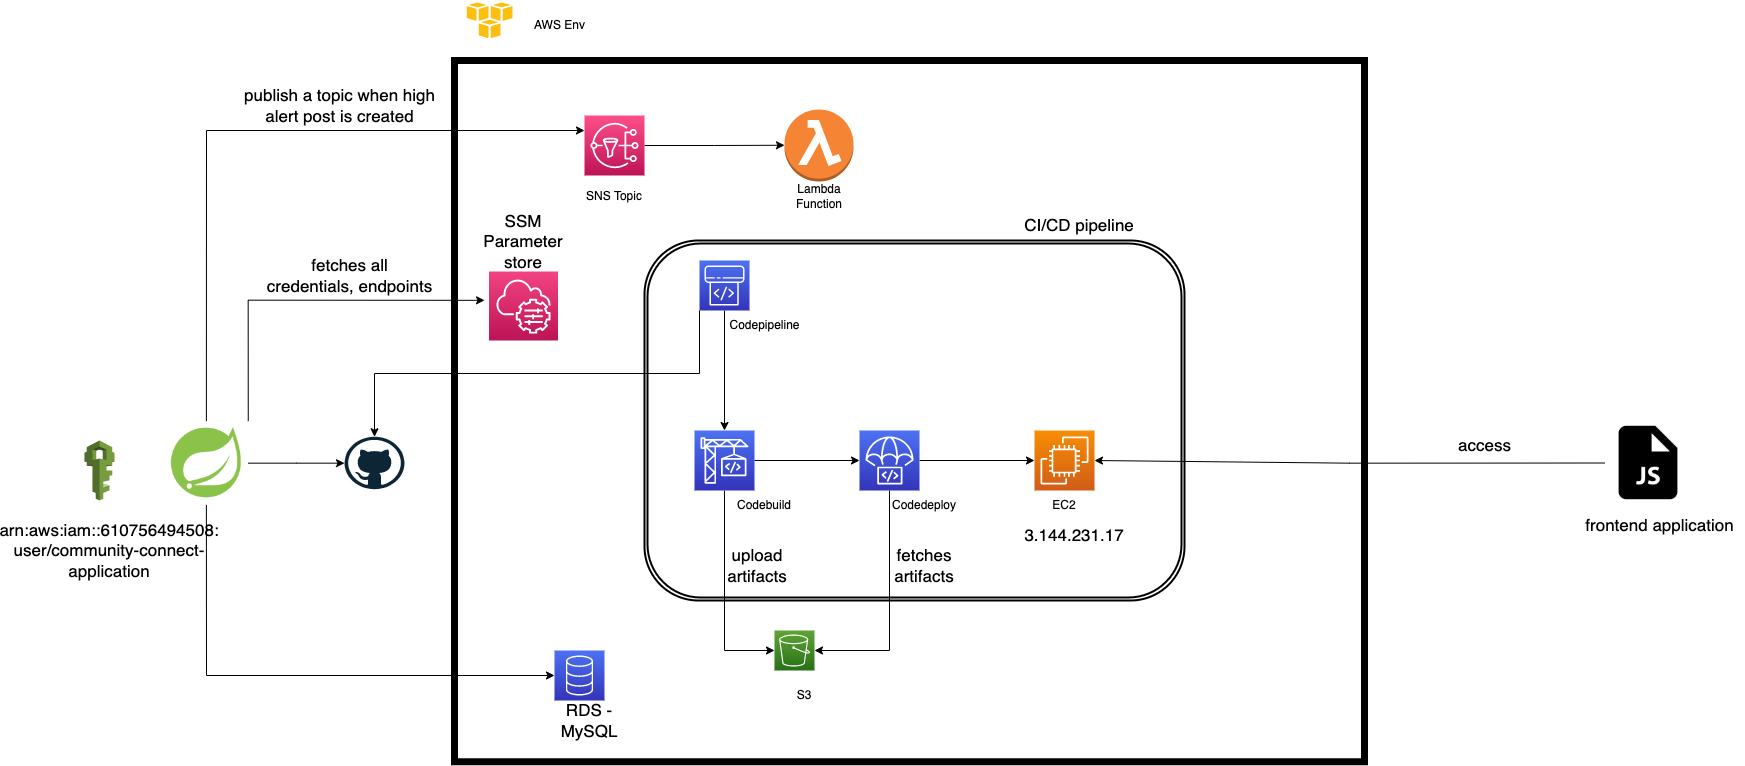

The diagram above was exported from draw.io. Its source (the exported page's mxGraphModel, read from the mxfile embedded in the PNG):
<mxGraphModel dx="4270" dy="2923" grid="1" gridSize="10" guides="1" tooltips="1" connect="1" arrows="1" fold="1" page="1" pageScale="1" pageWidth="850" pageHeight="1100" math="0" shadow="0">
  <root>
    <mxCell id="0" />
    <mxCell id="1" parent="0" />
    <mxCell id="9MU4lNo-jA503aQBhvzm-35" value="" style="rounded=0;whiteSpace=wrap;html=1;fillColor=none;movable=1;resizable=1;rotatable=1;deletable=1;editable=1;locked=0;connectable=1;strokeWidth=7;" vertex="1" parent="1">
      <mxGeometry x="20" y="-70" width="910" height="701.25" as="geometry" />
    </mxCell>
    <mxCell id="9MU4lNo-jA503aQBhvzm-29" value="" style="shape=ext;double=1;rounded=1;whiteSpace=wrap;html=1;fillColor=none;glass=1;movable=1;resizable=1;rotatable=1;deletable=1;editable=1;locked=0;connectable=1;strokeWidth=2;gradientColor=none;" vertex="1" parent="1">
      <mxGeometry x="210" y="110" width="540" height="360" as="geometry" />
    </mxCell>
    <mxCell id="9MU4lNo-jA503aQBhvzm-2" value="" style="dashed=0;outlineConnect=0;html=1;align=center;labelPosition=center;verticalLabelPosition=bottom;verticalAlign=top;shape=mxgraph.weblogos.github" vertex="1" parent="1">
      <mxGeometry x="-90" y="306.25" width="60" height="52.5" as="geometry" />
    </mxCell>
    <mxCell id="9MU4lNo-jA503aQBhvzm-15" value="" style="edgeStyle=orthogonalEdgeStyle;rounded=0;orthogonalLoop=1;jettySize=auto;html=1;" edge="1" parent="1" source="9MU4lNo-jA503aQBhvzm-3" target="9MU4lNo-jA503aQBhvzm-2">
      <mxGeometry relative="1" as="geometry" />
    </mxCell>
    <mxCell id="9MU4lNo-jA503aQBhvzm-24" style="edgeStyle=orthogonalEdgeStyle;rounded=0;orthogonalLoop=1;jettySize=auto;html=1;exitX=0.5;exitY=1;exitDx=0;exitDy=0;entryX=0;entryY=0.5;entryDx=0;entryDy=0;entryPerimeter=0;" edge="1" parent="1" source="9MU4lNo-jA503aQBhvzm-3" target="9MU4lNo-jA503aQBhvzm-23">
      <mxGeometry relative="1" as="geometry" />
    </mxCell>
    <mxCell id="9MU4lNo-jA503aQBhvzm-39" style="edgeStyle=orthogonalEdgeStyle;rounded=0;orthogonalLoop=1;jettySize=auto;html=1;exitX=0.5;exitY=0;exitDx=0;exitDy=0;entryX=0;entryY=0.25;entryDx=0;entryDy=0;entryPerimeter=0;" edge="1" parent="1" source="9MU4lNo-jA503aQBhvzm-3" target="9MU4lNo-jA503aQBhvzm-25">
      <mxGeometry relative="1" as="geometry" />
    </mxCell>
    <mxCell id="9MU4lNo-jA503aQBhvzm-58" style="edgeStyle=orthogonalEdgeStyle;rounded=0;orthogonalLoop=1;jettySize=auto;html=1;exitX=1;exitY=0;exitDx=0;exitDy=0;entryX=0.033;entryY=0.342;entryDx=0;entryDy=0;entryPerimeter=0;fontSize=17;" edge="1" parent="1" source="9MU4lNo-jA503aQBhvzm-3" target="9MU4lNo-jA503aQBhvzm-35">
      <mxGeometry relative="1" as="geometry" />
    </mxCell>
    <mxCell id="9MU4lNo-jA503aQBhvzm-3" value="" style="shape=image;verticalLabelPosition=bottom;labelBackgroundColor=default;verticalAlign=top;aspect=fixed;imageAspect=0;image=https://img.icons8.com/color/512/spring-logo.png;" vertex="1" parent="1">
      <mxGeometry x="-270" y="290.63" width="83.75" height="83.75" as="geometry" />
    </mxCell>
    <mxCell id="9MU4lNo-jA503aQBhvzm-18" value="" style="edgeStyle=orthogonalEdgeStyle;rounded=0;orthogonalLoop=1;jettySize=auto;html=1;" edge="1" parent="1" source="9MU4lNo-jA503aQBhvzm-6" target="9MU4lNo-jA503aQBhvzm-8">
      <mxGeometry relative="1" as="geometry" />
    </mxCell>
    <mxCell id="9MU4lNo-jA503aQBhvzm-56" style="edgeStyle=orthogonalEdgeStyle;rounded=0;orthogonalLoop=1;jettySize=auto;html=1;exitX=0.5;exitY=1;exitDx=0;exitDy=0;exitPerimeter=0;fontSize=17;" edge="1" parent="1" source="9MU4lNo-jA503aQBhvzm-5" target="9MU4lNo-jA503aQBhvzm-7">
      <mxGeometry relative="1" as="geometry" />
    </mxCell>
    <mxCell id="9MU4lNo-jA503aQBhvzm-57" style="edgeStyle=orthogonalEdgeStyle;rounded=0;orthogonalLoop=1;jettySize=auto;html=1;exitX=0;exitY=1;exitDx=0;exitDy=0;exitPerimeter=0;fontSize=17;" edge="1" parent="1" source="9MU4lNo-jA503aQBhvzm-5" target="9MU4lNo-jA503aQBhvzm-2">
      <mxGeometry relative="1" as="geometry" />
    </mxCell>
    <mxCell id="9MU4lNo-jA503aQBhvzm-5" value="" style="sketch=0;points=[[0,0,0],[0.25,0,0],[0.5,0,0],[0.75,0,0],[1,0,0],[0,1,0],[0.25,1,0],[0.5,1,0],[0.75,1,0],[1,1,0],[0,0.25,0],[0,0.5,0],[0,0.75,0],[1,0.25,0],[1,0.5,0],[1,0.75,0]];outlineConnect=0;fontColor=#232F3E;gradientColor=#4D72F3;gradientDirection=north;fillColor=#3334B9;strokeColor=#ffffff;dashed=0;verticalLabelPosition=bottom;verticalAlign=top;align=center;html=1;fontSize=12;fontStyle=0;aspect=fixed;shape=mxgraph.aws4.resourceIcon;resIcon=mxgraph.aws4.codepipeline;" vertex="1" parent="1">
      <mxGeometry x="265" y="130" width="50" height="50" as="geometry" />
    </mxCell>
    <mxCell id="9MU4lNo-jA503aQBhvzm-21" style="edgeStyle=orthogonalEdgeStyle;rounded=0;orthogonalLoop=1;jettySize=auto;html=1;exitX=0.5;exitY=1;exitDx=0;exitDy=0;exitPerimeter=0;entryX=1;entryY=0.5;entryDx=0;entryDy=0;entryPerimeter=0;" edge="1" parent="1" source="9MU4lNo-jA503aQBhvzm-6" target="9MU4lNo-jA503aQBhvzm-19">
      <mxGeometry relative="1" as="geometry" />
    </mxCell>
    <mxCell id="9MU4lNo-jA503aQBhvzm-6" value="" style="sketch=0;points=[[0,0,0],[0.25,0,0],[0.5,0,0],[0.75,0,0],[1,0,0],[0,1,0],[0.25,1,0],[0.5,1,0],[0.75,1,0],[1,1,0],[0,0.25,0],[0,0.5,0],[0,0.75,0],[1,0.25,0],[1,0.5,0],[1,0.75,0]];outlineConnect=0;fontColor=#232F3E;gradientColor=#4D72F3;gradientDirection=north;fillColor=#3334B9;strokeColor=#ffffff;dashed=0;verticalLabelPosition=bottom;verticalAlign=top;align=center;html=1;fontSize=12;fontStyle=0;aspect=fixed;shape=mxgraph.aws4.resourceIcon;resIcon=mxgraph.aws4.codedeploy;" vertex="1" parent="1">
      <mxGeometry x="425" y="300" width="60" height="60" as="geometry" />
    </mxCell>
    <mxCell id="9MU4lNo-jA503aQBhvzm-17" value="" style="edgeStyle=orthogonalEdgeStyle;rounded=0;orthogonalLoop=1;jettySize=auto;html=1;" edge="1" parent="1" source="9MU4lNo-jA503aQBhvzm-7" target="9MU4lNo-jA503aQBhvzm-6">
      <mxGeometry relative="1" as="geometry" />
    </mxCell>
    <mxCell id="9MU4lNo-jA503aQBhvzm-22" style="edgeStyle=orthogonalEdgeStyle;rounded=0;orthogonalLoop=1;jettySize=auto;html=1;exitX=0.5;exitY=1;exitDx=0;exitDy=0;exitPerimeter=0;entryX=0;entryY=0.5;entryDx=0;entryDy=0;entryPerimeter=0;" edge="1" parent="1" source="9MU4lNo-jA503aQBhvzm-7" target="9MU4lNo-jA503aQBhvzm-19">
      <mxGeometry relative="1" as="geometry" />
    </mxCell>
    <mxCell id="9MU4lNo-jA503aQBhvzm-7" value="" style="sketch=0;points=[[0,0,0],[0.25,0,0],[0.5,0,0],[0.75,0,0],[1,0,0],[0,1,0],[0.25,1,0],[0.5,1,0],[0.75,1,0],[1,1,0],[0,0.25,0],[0,0.5,0],[0,0.75,0],[1,0.25,0],[1,0.5,0],[1,0.75,0]];outlineConnect=0;fontColor=#232F3E;gradientColor=#4D72F3;gradientDirection=north;fillColor=#3334B9;strokeColor=#ffffff;dashed=0;verticalLabelPosition=bottom;verticalAlign=top;align=center;html=1;fontSize=12;fontStyle=0;aspect=fixed;shape=mxgraph.aws4.resourceIcon;resIcon=mxgraph.aws4.codebuild;" vertex="1" parent="1">
      <mxGeometry x="260" y="300" width="60" height="60" as="geometry" />
    </mxCell>
    <mxCell id="9MU4lNo-jA503aQBhvzm-8" value="" style="sketch=0;points=[[0,0,0],[0.25,0,0],[0.5,0,0],[0.75,0,0],[1,0,0],[0,1,0],[0.25,1,0],[0.5,1,0],[0.75,1,0],[1,1,0],[0,0.25,0],[0,0.5,0],[0,0.75,0],[1,0.25,0],[1,0.5,0],[1,0.75,0]];outlineConnect=0;fontColor=#232F3E;gradientColor=#F78E04;gradientDirection=north;fillColor=#D05C17;strokeColor=#ffffff;dashed=0;verticalLabelPosition=bottom;verticalAlign=top;align=center;html=1;fontSize=12;fontStyle=0;aspect=fixed;shape=mxgraph.aws4.resourceIcon;resIcon=mxgraph.aws4.ec2;" vertex="1" parent="1">
      <mxGeometry x="600" y="300" width="60" height="60" as="geometry" />
    </mxCell>
    <mxCell id="9MU4lNo-jA503aQBhvzm-19" value="" style="sketch=0;points=[[0,0,0],[0.25,0,0],[0.5,0,0],[0.75,0,0],[1,0,0],[0,1,0],[0.25,1,0],[0.5,1,0],[0.75,1,0],[1,1,0],[0,0.25,0],[0,0.5,0],[0,0.75,0],[1,0.25,0],[1,0.5,0],[1,0.75,0]];outlineConnect=0;fontColor=#232F3E;gradientColor=#60A337;gradientDirection=north;fillColor=#277116;strokeColor=#ffffff;dashed=0;verticalLabelPosition=bottom;verticalAlign=top;align=center;html=1;fontSize=12;fontStyle=0;aspect=fixed;shape=mxgraph.aws4.resourceIcon;resIcon=mxgraph.aws4.s3;" vertex="1" parent="1">
      <mxGeometry x="340" y="500" width="40" height="40" as="geometry" />
    </mxCell>
    <mxCell id="9MU4lNo-jA503aQBhvzm-23" value="" style="sketch=0;points=[[0,0,0],[0.25,0,0],[0.5,0,0],[0.75,0,0],[1,0,0],[0,1,0],[0.25,1,0],[0.5,1,0],[0.75,1,0],[1,1,0],[0,0.25,0],[0,0.5,0],[0,0.75,0],[1,0.25,0],[1,0.5,0],[1,0.75,0]];outlineConnect=0;fontColor=#232F3E;gradientColor=#4D72F3;gradientDirection=north;fillColor=#3334B9;strokeColor=#ffffff;dashed=0;verticalLabelPosition=bottom;verticalAlign=top;align=center;html=1;fontSize=12;fontStyle=0;aspect=fixed;shape=mxgraph.aws4.resourceIcon;resIcon=mxgraph.aws4.database;" vertex="1" parent="1">
      <mxGeometry x="120" y="520" width="50" height="50" as="geometry" />
    </mxCell>
    <mxCell id="9MU4lNo-jA503aQBhvzm-41" style="edgeStyle=orthogonalEdgeStyle;rounded=0;orthogonalLoop=1;jettySize=auto;html=1;exitX=1;exitY=0.5;exitDx=0;exitDy=0;exitPerimeter=0;" edge="1" parent="1" source="9MU4lNo-jA503aQBhvzm-25">
      <mxGeometry relative="1" as="geometry">
        <mxPoint x="350" y="14.741935483870975" as="targetPoint" />
      </mxGeometry>
    </mxCell>
    <mxCell id="9MU4lNo-jA503aQBhvzm-25" value="" style="sketch=0;points=[[0,0,0],[0.25,0,0],[0.5,0,0],[0.75,0,0],[1,0,0],[0,1,0],[0.25,1,0],[0.5,1,0],[0.75,1,0],[1,1,0],[0,0.25,0],[0,0.5,0],[0,0.75,0],[1,0.25,0],[1,0.5,0],[1,0.75,0]];outlineConnect=0;fontColor=#232F3E;gradientColor=#FF4F8B;gradientDirection=north;fillColor=#BC1356;strokeColor=#ffffff;dashed=0;verticalLabelPosition=bottom;verticalAlign=top;align=center;html=1;fontSize=12;fontStyle=0;aspect=fixed;shape=mxgraph.aws4.resourceIcon;resIcon=mxgraph.aws4.sns;" vertex="1" parent="1">
      <mxGeometry x="150" y="-15" width="60" height="60" as="geometry" />
    </mxCell>
    <mxCell id="9MU4lNo-jA503aQBhvzm-30" value="Codepipeline" style="text;html=1;strokeColor=none;fillColor=none;align=center;verticalAlign=middle;whiteSpace=wrap;rounded=0;" vertex="1" parent="1">
      <mxGeometry x="297.5" y="180" width="65" height="30" as="geometry" />
    </mxCell>
    <mxCell id="9MU4lNo-jA503aQBhvzm-31" value="Codebuild" style="text;html=1;strokeColor=none;fillColor=none;align=center;verticalAlign=middle;whiteSpace=wrap;rounded=0;" vertex="1" parent="1">
      <mxGeometry x="300" y="360" width="60" height="30" as="geometry" />
    </mxCell>
    <mxCell id="9MU4lNo-jA503aQBhvzm-32" value="Codedeploy&lt;br&gt;" style="text;html=1;strokeColor=none;fillColor=none;align=center;verticalAlign=middle;whiteSpace=wrap;rounded=0;" vertex="1" parent="1">
      <mxGeometry x="460" y="360" width="60" height="30" as="geometry" />
    </mxCell>
    <mxCell id="9MU4lNo-jA503aQBhvzm-33" value="EC2" style="text;html=1;strokeColor=none;fillColor=none;align=center;verticalAlign=middle;whiteSpace=wrap;rounded=0;" vertex="1" parent="1">
      <mxGeometry x="600" y="360" width="60" height="30" as="geometry" />
    </mxCell>
    <mxCell id="9MU4lNo-jA503aQBhvzm-34" value="S3" style="text;html=1;strokeColor=none;fillColor=none;align=center;verticalAlign=middle;whiteSpace=wrap;rounded=0;" vertex="1" parent="1">
      <mxGeometry x="340" y="550" width="60" height="30" as="geometry" />
    </mxCell>
    <mxCell id="9MU4lNo-jA503aQBhvzm-36" value="" style="dashed=0;outlineConnect=0;html=1;align=center;labelPosition=center;verticalLabelPosition=bottom;verticalAlign=top;shape=mxgraph.weblogos.aws;glass=1;fillColor=none;" vertex="1" parent="1">
      <mxGeometry x="30" y="-130" width="50" height="40" as="geometry" />
    </mxCell>
    <mxCell id="9MU4lNo-jA503aQBhvzm-38" value="AWS Env" style="text;html=1;align=center;verticalAlign=middle;resizable=0;points=[];autosize=1;strokeColor=none;fillColor=none;" vertex="1" parent="1">
      <mxGeometry x="90" y="-120" width="70" height="30" as="geometry" />
    </mxCell>
    <mxCell id="9MU4lNo-jA503aQBhvzm-40" value="" style="outlineConnect=0;dashed=0;verticalLabelPosition=bottom;verticalAlign=top;align=center;html=1;shape=mxgraph.aws3.lambda_function;fillColor=#F58534;gradientColor=none;glass=1;" vertex="1" parent="1">
      <mxGeometry x="350" y="-21" width="69" height="72" as="geometry" />
    </mxCell>
    <mxCell id="9MU4lNo-jA503aQBhvzm-43" value="SNS Topic" style="text;html=1;strokeColor=none;fillColor=none;align=center;verticalAlign=middle;whiteSpace=wrap;rounded=0;" vertex="1" parent="1">
      <mxGeometry x="150" y="51" width="60" height="30" as="geometry" />
    </mxCell>
    <mxCell id="9MU4lNo-jA503aQBhvzm-44" value="Lambda Function" style="text;html=1;strokeColor=none;fillColor=none;align=center;verticalAlign=middle;whiteSpace=wrap;rounded=0;" vertex="1" parent="1">
      <mxGeometry x="354.5" y="51" width="60" height="30" as="geometry" />
    </mxCell>
    <mxCell id="9MU4lNo-jA503aQBhvzm-45" value="" style="outlineConnect=0;dashed=0;verticalLabelPosition=bottom;verticalAlign=top;align=center;html=1;shape=mxgraph.aws3.iam;fillColor=#759C3E;gradientColor=none;glass=1;" vertex="1" parent="1">
      <mxGeometry x="-350" y="310" width="30" height="60" as="geometry" />
    </mxCell>
    <mxCell id="9MU4lNo-jA503aQBhvzm-47" value="arn:aws:iam::610756494508:&lt;br&gt;user/community-connect-application" style="text;html=1;strokeColor=none;fillColor=none;align=center;verticalAlign=middle;whiteSpace=wrap;rounded=0;fontSize=17;" vertex="1" parent="1">
      <mxGeometry x="-410" y="390" width="170" height="60" as="geometry" />
    </mxCell>
    <mxCell id="9MU4lNo-jA503aQBhvzm-48" value="" style="sketch=0;points=[[0,0,0],[0.25,0,0],[0.5,0,0],[0.75,0,0],[1,0,0],[0,1,0],[0.25,1,0],[0.5,1,0],[0.75,1,0],[1,1,0],[0,0.25,0],[0,0.5,0],[0,0.75,0],[1,0.25,0],[1,0.5,0],[1,0.75,0]];points=[[0,0,0],[0.25,0,0],[0.5,0,0],[0.75,0,0],[1,0,0],[0,1,0],[0.25,1,0],[0.5,1,0],[0.75,1,0],[1,1,0],[0,0.25,0],[0,0.5,0],[0,0.75,0],[1,0.25,0],[1,0.5,0],[1,0.75,0]];outlineConnect=0;fontColor=#232F3E;gradientColor=#F34482;gradientDirection=north;fillColor=#BC1356;strokeColor=#ffffff;dashed=0;verticalLabelPosition=bottom;verticalAlign=top;align=center;html=1;fontSize=12;fontStyle=0;aspect=fixed;shape=mxgraph.aws4.resourceIcon;resIcon=mxgraph.aws4.systems_manager;glass=1;" vertex="1" parent="1">
      <mxGeometry x="54.5" y="141" width="69" height="69" as="geometry" />
    </mxCell>
    <mxCell id="9MU4lNo-jA503aQBhvzm-49" value="CI/CD pipeline" style="text;html=1;strokeColor=none;fillColor=none;align=center;verticalAlign=middle;whiteSpace=wrap;rounded=0;fontSize=17;" vertex="1" parent="1">
      <mxGeometry x="580" y="80" width="130" height="30" as="geometry" />
    </mxCell>
    <mxCell id="9MU4lNo-jA503aQBhvzm-50" value="SSM Parameter store" style="text;html=1;strokeColor=none;fillColor=none;align=center;verticalAlign=middle;whiteSpace=wrap;rounded=0;fontSize=17;" vertex="1" parent="1">
      <mxGeometry x="59" y="81" width="60" height="60" as="geometry" />
    </mxCell>
    <mxCell id="9MU4lNo-jA503aQBhvzm-51" value="RDS - MySQL" style="text;html=1;strokeColor=none;fillColor=none;align=center;verticalAlign=middle;whiteSpace=wrap;rounded=0;fontSize=17;" vertex="1" parent="1">
      <mxGeometry x="120" y="580" width="70" height="20" as="geometry" />
    </mxCell>
    <mxCell id="9MU4lNo-jA503aQBhvzm-53" value="upload artifacts" style="text;html=1;strokeColor=none;fillColor=none;align=center;verticalAlign=middle;whiteSpace=wrap;rounded=0;fontSize=17;" vertex="1" parent="1">
      <mxGeometry x="294.5" y="420" width="55.5" height="30" as="geometry" />
    </mxCell>
    <mxCell id="9MU4lNo-jA503aQBhvzm-54" value="fetches artifacts" style="text;html=1;strokeColor=none;fillColor=none;align=center;verticalAlign=middle;whiteSpace=wrap;rounded=0;fontSize=17;" vertex="1" parent="1">
      <mxGeometry x="460" y="420" width="60" height="30" as="geometry" />
    </mxCell>
    <mxCell id="9MU4lNo-jA503aQBhvzm-55" value="3.144.231.17" style="text;html=1;strokeColor=none;fillColor=none;align=center;verticalAlign=middle;whiteSpace=wrap;rounded=0;fontSize=17;" vertex="1" parent="1">
      <mxGeometry x="610" y="390" width="60" height="30" as="geometry" />
    </mxCell>
    <mxCell id="9MU4lNo-jA503aQBhvzm-59" value="fetches all &lt;br&gt;credentials, endpoints" style="text;html=1;align=center;verticalAlign=middle;resizable=0;points=[];autosize=1;strokeColor=none;fillColor=none;fontSize=17;" vertex="1" parent="1">
      <mxGeometry x="-180" y="120" width="190" height="50" as="geometry" />
    </mxCell>
    <mxCell id="9MU4lNo-jA503aQBhvzm-60" value="publish a topic when high &lt;br&gt;alert post is created" style="text;html=1;align=center;verticalAlign=middle;resizable=0;points=[];autosize=1;strokeColor=none;fillColor=none;fontSize=17;" vertex="1" parent="1">
      <mxGeometry x="-200" y="-50" width="210" height="50" as="geometry" />
    </mxCell>
    <mxCell id="9MU4lNo-jA503aQBhvzm-63" style="edgeStyle=orthogonalEdgeStyle;rounded=0;orthogonalLoop=1;jettySize=auto;html=1;exitX=0;exitY=0.5;exitDx=0;exitDy=0;entryX=1;entryY=0.5;entryDx=0;entryDy=0;entryPerimeter=0;fontSize=17;" edge="1" parent="1" source="9MU4lNo-jA503aQBhvzm-61" target="9MU4lNo-jA503aQBhvzm-8">
      <mxGeometry relative="1" as="geometry" />
    </mxCell>
    <mxCell id="9MU4lNo-jA503aQBhvzm-61" value="" style="shape=image;html=1;verticalAlign=top;verticalLabelPosition=bottom;labelBackgroundColor=#ffffff;imageAspect=0;aspect=fixed;image=https://cdn2.iconfinder.com/data/icons/boxicons-solid-vol-2/24/bxs-file-js-128.png;glass=1;strokeWidth=2;fontSize=17;fillColor=none;gradientColor=none;" vertex="1" parent="1">
      <mxGeometry x="1170" y="288.51" width="88" height="88" as="geometry" />
    </mxCell>
    <mxCell id="9MU4lNo-jA503aQBhvzm-62" value="frontend application" style="text;html=1;align=center;verticalAlign=middle;resizable=0;points=[];autosize=1;strokeColor=none;fillColor=none;fontSize=17;" vertex="1" parent="1">
      <mxGeometry x="1140" y="380" width="170" height="30" as="geometry" />
    </mxCell>
    <mxCell id="9MU4lNo-jA503aQBhvzm-64" value="access" style="text;html=1;align=center;verticalAlign=middle;resizable=0;points=[];autosize=1;strokeColor=none;fillColor=none;fontSize=17;" vertex="1" parent="1">
      <mxGeometry x="1010" y="300" width="80" height="30" as="geometry" />
    </mxCell>
  </root>
</mxGraphModel>